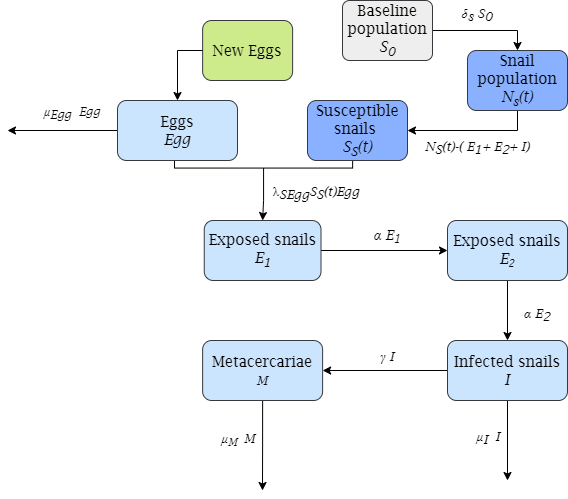

The diagram above was exported from draw.io. Its source (the exported page's mxGraphModel, read from the mxfile embedded in the PNG):
<mxGraphModel dx="1422" dy="762" grid="1" gridSize="10" guides="1" tooltips="1" connect="1" arrows="1" fold="1" page="1" pageScale="1" pageWidth="1169" pageHeight="827" math="0" shadow="0">
  <root>
    <mxCell id="0" />
    <mxCell id="1" parent="0" />
    <mxCell id="Ph4413J-O8SGq-l-suVC-11" value="" style="strokeWidth=1;html=1;shape=mxgraph.flowchart.annotation_2;align=left;labelPosition=right;pointerEvents=1;fontFamily=Lucida Bright;fontSize=15;rotation=-90;" parent="1" vertex="1">
      <mxGeometry x="603.63" y="128.51" width="64.87" height="178.12" as="geometry" />
    </mxCell>
    <mxCell id="NpxMUEAwTnsZJpkyLGL0-2" style="edgeStyle=orthogonalEdgeStyle;rounded=0;orthogonalLoop=1;jettySize=auto;html=1;exitX=1;exitY=0.5;exitDx=0;exitDy=0;entryX=0.5;entryY=0;entryDx=0;entryDy=0;fontSize=29;fontFamily=Lucida Bright;" parent="1" source="Ph4413J-O8SGq-l-suVC-3" target="Ph4413J-O8SGq-l-suVC-6" edge="1">
      <mxGeometry relative="1" as="geometry" />
    </mxCell>
    <mxCell id="Ph4413J-O8SGq-l-suVC-3" value="&lt;font style=&quot;font-size: 15px&quot;&gt;Baseline population&lt;br&gt;&lt;i&gt;S&lt;sub&gt;0&lt;/sub&gt;&lt;/i&gt;&lt;/font&gt;" style="rounded=1;whiteSpace=wrap;html=1;absoluteArcSize=1;arcSize=14;strokeWidth=1;fontFamily=Lucida Bright;fillColor=#eeeeee;strokeColor=#36393d;" parent="1" vertex="1">
      <mxGeometry x="715" y="50" width="90" height="60" as="geometry" />
    </mxCell>
    <mxCell id="Ph4413J-O8SGq-l-suVC-23" style="edgeStyle=orthogonalEdgeStyle;rounded=0;orthogonalLoop=1;jettySize=auto;html=1;exitX=0;exitY=0.5;exitDx=0;exitDy=0;fontFamily=Lucida Bright;fontSize=15;" parent="1" source="Ph4413J-O8SGq-l-suVC-5" edge="1">
      <mxGeometry relative="1" as="geometry">
        <mxPoint x="380" y="180" as="targetPoint" />
      </mxGeometry>
    </mxCell>
    <mxCell id="Ph4413J-O8SGq-l-suVC-5" value="Eggs&lt;br&gt;&lt;i&gt;Egg&lt;/i&gt;" style="rounded=1;whiteSpace=wrap;html=1;fontFamily=Lucida Bright;fontSize=15;fillColor=#cce5ff;strokeColor=#36393d;" parent="1" vertex="1">
      <mxGeometry x="490" y="150" width="120" height="60" as="geometry" />
    </mxCell>
    <mxCell id="cps1jp-Q-GCo8sEY0IGr-7" style="edgeStyle=orthogonalEdgeStyle;rounded=0;orthogonalLoop=1;jettySize=auto;html=1;exitX=0.5;exitY=1;exitDx=0;exitDy=0;entryX=1;entryY=0.5;entryDx=0;entryDy=0;fontSize=18;fontFamily=Lucida Bright;" parent="1" source="Ph4413J-O8SGq-l-suVC-6" target="NpxMUEAwTnsZJpkyLGL0-3" edge="1">
      <mxGeometry relative="1" as="geometry" />
    </mxCell>
    <mxCell id="Ph4413J-O8SGq-l-suVC-6" value="Snail population&lt;br&gt;&lt;i&gt;N&lt;sub&gt;s&lt;/sub&gt;(t)&lt;/i&gt;" style="rounded=1;whiteSpace=wrap;html=1;fontFamily=Lucida Bright;fontSize=15;fillColor=#8AB1FF;strokeColor=#36393d;" parent="1" vertex="1">
      <mxGeometry x="840" y="100" width="100" height="60" as="geometry" />
    </mxCell>
    <mxCell id="Ph4413J-O8SGq-l-suVC-8" value="New Eggs" style="rounded=1;whiteSpace=wrap;html=1;fontFamily=Lucida Bright;fontSize=15;fillColor=#cdeb8b;strokeColor=#36393d;" parent="1" vertex="1">
      <mxGeometry x="575.13" y="70" width="90" height="60" as="geometry" />
    </mxCell>
    <mxCell id="Ph4413J-O8SGq-l-suVC-9" value="" style="endArrow=classic;html=1;rounded=0;fontFamily=Lucida Bright;fontSize=15;exitX=0;exitY=0.5;exitDx=0;exitDy=0;entryX=0.5;entryY=0;entryDx=0;entryDy=0;" parent="1" source="Ph4413J-O8SGq-l-suVC-8" target="Ph4413J-O8SGq-l-suVC-5" edge="1">
      <mxGeometry width="50" height="50" relative="1" as="geometry">
        <mxPoint x="570" y="150" as="sourcePoint" />
        <mxPoint x="620" y="100" as="targetPoint" />
        <Array as="points">
          <mxPoint x="550" y="100" />
        </Array>
      </mxGeometry>
    </mxCell>
    <mxCell id="Ph4413J-O8SGq-l-suVC-10" value="&lt;p style=&quot;margin-top: 0pt; margin-bottom: 0pt; margin-left: 0in; text-align: left; direction: ltr; unicode-bidi: embed; word-break: normal; font-size: 13px;&quot;&gt;&lt;span style=&quot;font-size: 13px;&quot;&gt;&lt;i style=&quot;font-size: 13px;&quot;&gt;δ&lt;sub style=&quot;font-size: 13px;&quot;&gt;s&lt;/sub&gt; S&lt;sub style=&quot;font-size: 13px;&quot;&gt;0&lt;/sub&gt;&lt;/i&gt;&lt;/span&gt;&lt;/p&gt;" style="text;html=1;strokeColor=none;fillColor=none;align=center;verticalAlign=middle;whiteSpace=wrap;rounded=0;fontFamily=Lucida Bright;fontSize=13;" parent="1" vertex="1">
      <mxGeometry x="820" y="50" width="60" height="30" as="geometry" />
    </mxCell>
    <mxCell id="Ph4413J-O8SGq-l-suVC-18" style="edgeStyle=orthogonalEdgeStyle;rounded=0;orthogonalLoop=1;jettySize=auto;html=1;exitX=0.5;exitY=1;exitDx=0;exitDy=0;fontFamily=Lucida Bright;fontSize=15;" parent="1" source="Ph4413J-O8SGq-l-suVC-10" target="Ph4413J-O8SGq-l-suVC-10" edge="1">
      <mxGeometry relative="1" as="geometry" />
    </mxCell>
    <mxCell id="Ph4413J-O8SGq-l-suVC-19" value="" style="endArrow=classic;html=1;rounded=0;fontFamily=Lucida Bright;fontSize=15;exitX=0;exitY=0.5;exitDx=0;exitDy=0;exitPerimeter=0;entryX=0.5;entryY=0;entryDx=0;entryDy=0;" parent="1" source="Ph4413J-O8SGq-l-suVC-11" target="Ph4413J-O8SGq-l-suVC-20" edge="1">
      <mxGeometry width="50" height="50" relative="1" as="geometry">
        <mxPoint x="590" y="390" as="sourcePoint" />
        <mxPoint x="653" y="320" as="targetPoint" />
      </mxGeometry>
    </mxCell>
    <mxCell id="cps1jp-Q-GCo8sEY0IGr-1" style="edgeStyle=orthogonalEdgeStyle;rounded=0;orthogonalLoop=1;jettySize=auto;html=1;exitX=1;exitY=0.5;exitDx=0;exitDy=0;entryX=0;entryY=0.5;entryDx=0;entryDy=0;fontSize=29;fontFamily=Lucida Bright;" parent="1" source="Ph4413J-O8SGq-l-suVC-20" target="Ph4413J-O8SGq-l-suVC-24" edge="1">
      <mxGeometry relative="1" as="geometry" />
    </mxCell>
    <mxCell id="Ph4413J-O8SGq-l-suVC-20" value="Exposed snails&lt;br&gt;&lt;i&gt;E&lt;sub&gt;1&lt;/sub&gt;&lt;/i&gt;" style="rounded=1;whiteSpace=wrap;html=1;fontFamily=Lucida Bright;fontSize=15;fillColor=#cce5ff;strokeColor=#36393d;" parent="1" vertex="1">
      <mxGeometry x="576.75" y="270" width="116.75" height="60" as="geometry" />
    </mxCell>
    <mxCell id="Ph4413J-O8SGq-l-suVC-28" style="edgeStyle=orthogonalEdgeStyle;rounded=0;orthogonalLoop=1;jettySize=auto;html=1;exitX=0.5;exitY=1;exitDx=0;exitDy=0;fontFamily=Lucida Bright;fontSize=15;entryX=0.5;entryY=0;entryDx=0;entryDy=0;" parent="1" source="Ph4413J-O8SGq-l-suVC-24" target="Ph4413J-O8SGq-l-suVC-25" edge="1">
      <mxGeometry relative="1" as="geometry" />
    </mxCell>
    <mxCell id="Ph4413J-O8SGq-l-suVC-24" value="Exposed snails&lt;br&gt;&lt;i&gt;E&lt;span style=&quot;font-size: 12.5px&quot;&gt;&lt;sub&gt;2&lt;/sub&gt;&lt;/span&gt;&lt;/i&gt;" style="rounded=1;whiteSpace=wrap;html=1;fontFamily=Lucida Bright;fontSize=15;fillColor=#cce5ff;strokeColor=#36393d;" parent="1" vertex="1">
      <mxGeometry x="820" y="270" width="120" height="60" as="geometry" />
    </mxCell>
    <mxCell id="cps1jp-Q-GCo8sEY0IGr-2" style="edgeStyle=orthogonalEdgeStyle;rounded=0;orthogonalLoop=1;jettySize=auto;html=1;exitX=0;exitY=0.5;exitDx=0;exitDy=0;fontSize=29;fontFamily=Lucida Bright;" parent="1" source="Ph4413J-O8SGq-l-suVC-25" target="Ph4413J-O8SGq-l-suVC-26" edge="1">
      <mxGeometry relative="1" as="geometry" />
    </mxCell>
    <mxCell id="cps1jp-Q-GCo8sEY0IGr-5" style="edgeStyle=orthogonalEdgeStyle;rounded=0;orthogonalLoop=1;jettySize=auto;html=1;exitX=0.5;exitY=1;exitDx=0;exitDy=0;fontSize=29;fontFamily=Lucida Bright;" parent="1" source="Ph4413J-O8SGq-l-suVC-25" edge="1">
      <mxGeometry relative="1" as="geometry">
        <mxPoint x="880" y="530" as="targetPoint" />
      </mxGeometry>
    </mxCell>
    <mxCell id="Ph4413J-O8SGq-l-suVC-25" value="Infected snails&lt;br&gt;&lt;i&gt;I&lt;/i&gt;" style="rounded=1;whiteSpace=wrap;html=1;fontFamily=Lucida Bright;fontSize=15;fillColor=#cce5ff;strokeColor=#36393d;" parent="1" vertex="1">
      <mxGeometry x="820" y="390" width="120" height="60" as="geometry" />
    </mxCell>
    <mxCell id="cps1jp-Q-GCo8sEY0IGr-3" style="edgeStyle=orthogonalEdgeStyle;rounded=0;orthogonalLoop=1;jettySize=auto;html=1;exitX=0.5;exitY=1;exitDx=0;exitDy=0;fontSize=29;fontFamily=Lucida Bright;" parent="1" source="Ph4413J-O8SGq-l-suVC-26" edge="1">
      <mxGeometry relative="1" as="geometry">
        <mxPoint x="635" y="540" as="targetPoint" />
      </mxGeometry>
    </mxCell>
    <mxCell id="Ph4413J-O8SGq-l-suVC-26" value="Metacercariae&lt;br&gt;&lt;span style=&quot;font-size: 12.5px&quot;&gt;&lt;i&gt;M&lt;/i&gt;&lt;/span&gt;" style="rounded=1;whiteSpace=wrap;html=1;fontFamily=Lucida Bright;fontSize=15;fillColor=#cce5ff;strokeColor=#36393d;" parent="1" vertex="1">
      <mxGeometry x="575.13" y="390" width="120" height="60" as="geometry" />
    </mxCell>
    <mxCell id="Ph4413J-O8SGq-l-suVC-35" value="&lt;span style=&quot;font-size: 12px;&quot;&gt;&lt;i style=&quot;font-size: 12px;&quot;&gt;μ&lt;sub style=&quot;font-size: 12px;&quot;&gt;Egg&amp;nbsp;&lt;/sub&gt;Egg&lt;/i&gt;&lt;/span&gt;" style="text;html=1;strokeColor=none;fillColor=none;align=center;verticalAlign=middle;whiteSpace=wrap;rounded=0;fontFamily=Lucida Bright;fontSize=12;" parent="1" vertex="1">
      <mxGeometry x="400" y="143" width="90" height="40" as="geometry" />
    </mxCell>
    <mxCell id="Ph4413J-O8SGq-l-suVC-38" value="&lt;span style=&quot;font-size: 13px&quot;&gt;&lt;i&gt;μ&lt;sub&gt;M&amp;nbsp;&lt;/sub&gt;M&amp;nbsp;&lt;/i&gt;&lt;/span&gt;" style="text;html=1;strokeColor=none;fillColor=none;align=center;verticalAlign=middle;whiteSpace=wrap;rounded=0;fontFamily=Lucida Bright;fontSize=15;" parent="1" vertex="1">
      <mxGeometry x="570" y="468" width="90" height="40" as="geometry" />
    </mxCell>
    <mxCell id="Ph4413J-O8SGq-l-suVC-41" value="&lt;span style=&quot;font-size: 13px;&quot;&gt;&lt;font style=&quot;font-size: 13px;&quot;&gt;&lt;i style=&quot;font-size: 13px;&quot;&gt;α E&lt;sub style=&quot;font-size: 13px;&quot;&gt;2&lt;/sub&gt;&lt;/i&gt;&lt;/font&gt;&lt;/span&gt;" style="text;html=1;strokeColor=none;fillColor=none;align=center;verticalAlign=middle;whiteSpace=wrap;rounded=0;fontFamily=Lucida Bright;fontSize=13;" parent="1" vertex="1">
      <mxGeometry x="880" y="350" width="60" height="30" as="geometry" />
    </mxCell>
    <mxCell id="Ph4413J-O8SGq-l-suVC-42" value="&lt;span&gt;&lt;i&gt;&lt;font style=&quot;font-size: 13px&quot;&gt;γ I&lt;/font&gt;&lt;/i&gt;&lt;/span&gt;" style="text;html=1;strokeColor=none;fillColor=none;align=center;verticalAlign=middle;whiteSpace=wrap;rounded=0;fontFamily=Lucida Bright;fontSize=16;" parent="1" vertex="1">
      <mxGeometry x="730" y="390" width="60" height="30" as="geometry" />
    </mxCell>
    <mxCell id="Ph4413J-O8SGq-l-suVC-43" value="&lt;span&gt;&lt;font style=&quot;font-size: 14px&quot;&gt;&lt;i&gt;&lt;span&gt;α E&lt;/span&gt;&lt;span&gt;&lt;sub&gt;1&lt;/sub&gt;&lt;/span&gt;&lt;/i&gt;&lt;/font&gt;&lt;/span&gt;" style="text;html=1;strokeColor=none;fillColor=none;align=center;verticalAlign=middle;whiteSpace=wrap;rounded=0;fontFamily=Lucida Bright;fontSize=15;" parent="1" vertex="1">
      <mxGeometry x="730" y="270" width="60" height="30" as="geometry" />
    </mxCell>
    <mxCell id="Ph4413J-O8SGq-l-suVC-36" value="&lt;span style=&quot;font-size: 13px;&quot;&gt;&lt;i style=&quot;font-size: 13px;&quot;&gt;μ&lt;sub style=&quot;font-size: 13px;&quot;&gt;I&amp;nbsp;&lt;/sub&gt;I&amp;nbsp;&lt;/i&gt;&lt;/span&gt;" style="text;html=1;strokeColor=none;fillColor=none;align=center;verticalAlign=middle;whiteSpace=wrap;rounded=0;fontFamily=Lucida Bright;fontSize=13;" parent="1" vertex="1">
      <mxGeometry x="820" y="468" width="90" height="40" as="geometry" />
    </mxCell>
    <mxCell id="NpxMUEAwTnsZJpkyLGL0-3" value="Susceptible snails &lt;br&gt;&lt;i&gt;S&lt;sub&gt;S&lt;/sub&gt;(t)&lt;/i&gt;" style="rounded=1;whiteSpace=wrap;html=1;fontFamily=Lucida Bright;fontSize=15;fillColor=#8AB1FF;strokeColor=#36393d;" parent="1" vertex="1">
      <mxGeometry x="680" y="150" width="100" height="60" as="geometry" />
    </mxCell>
    <mxCell id="cps1jp-Q-GCo8sEY0IGr-6" value="&lt;p class=&quot;MsoNormal&quot; style=&quot;font-size: 13px;&quot;&gt;&lt;/p&gt;&lt;font style=&quot;font-size: 13px;&quot;&gt;&lt;font style=&quot;font-size: 13px;&quot;&gt;λ&lt;/font&gt;&lt;font style=&quot;font-size: 13px;&quot;&gt;&lt;i style=&quot;font-size: 13px;&quot;&gt;&lt;sub style=&quot;font-size: 13px;&quot;&gt;SEgg&lt;/sub&gt;S&lt;sub style=&quot;font-size: 13px;&quot;&gt;S&lt;/sub&gt;(t)Egg&lt;/i&gt;&lt;/font&gt;&lt;/font&gt;" style="text;html=1;strokeColor=none;fillColor=none;align=center;verticalAlign=middle;whiteSpace=wrap;rounded=0;fontFamily=Lucida Bright;fontSize=13;" parent="1" vertex="1">
      <mxGeometry x="619" y="216" width="140" height="40" as="geometry" />
    </mxCell>
    <mxCell id="cps1jp-Q-GCo8sEY0IGr-9" value="&lt;span style=&quot;font-size: 13px;&quot;&gt;&lt;font style=&quot;font-size: 13px;&quot;&gt;&lt;i style=&quot;font-size: 13px;&quot;&gt;&lt;span style=&quot;font-size: 13px;&quot;&gt;N&lt;sub style=&quot;font-size: 13px;&quot;&gt;S&lt;/sub&gt;(t)-( E&lt;/span&gt;&lt;span style=&quot;font-size: 13px;&quot;&gt;&lt;sub style=&quot;font-size: 13px;&quot;&gt;1&lt;/sub&gt;+ E&lt;sub style=&quot;font-size: 13px;&quot;&gt;2&lt;/sub&gt;+ I)&lt;/span&gt;&lt;/i&gt;&lt;/font&gt;&lt;/span&gt;" style="text;html=1;strokeColor=none;fillColor=none;align=center;verticalAlign=middle;whiteSpace=wrap;rounded=0;fontFamily=Lucida Bright;fontSize=13;" parent="1" vertex="1">
      <mxGeometry x="770" y="183" width="160" height="30" as="geometry" />
    </mxCell>
  </root>
</mxGraphModel>